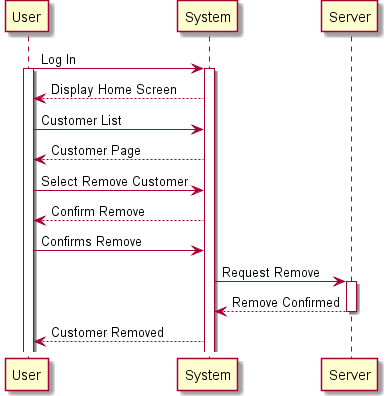

The diagram above was rendered by PlantUML. Its source (embedded in the PNG):
@startuml
User -> System : Log In
activate System
activate User
System --> User : Display Home Screen
User -> System : Customer List
System --> User : Customer Page
User -> System : Select Remove Customer
System --> User : Confirm Remove
User -> System : Confirms Remove
System -> Server : Request Remove
activate Server
Server --> System : Remove Confirmed
deactivate Server
System --> User : Customer Removed 
@enduml